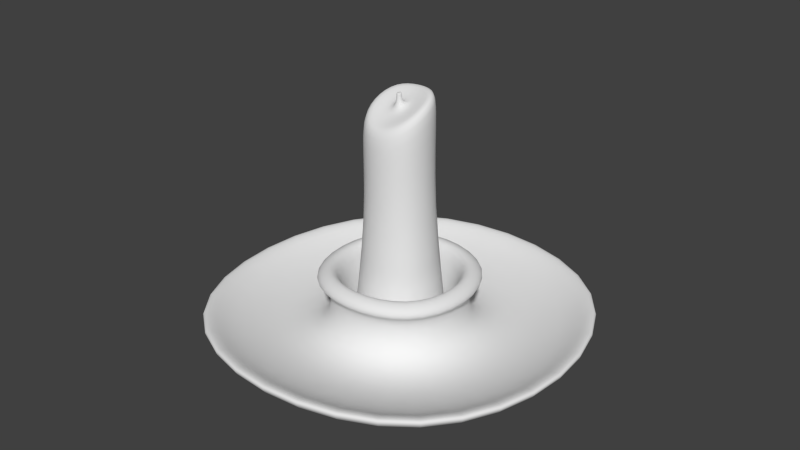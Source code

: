 # Source: candle.blend  (saved by Blender 2.76.0; exported with 4.5.12 LTS)
import bpy
from mathutils import Matrix  # noqa: F401  (used for matrix-valued properties, if any)

bpy.ops.wm.read_factory_settings(use_empty=True)
scene = bpy.context.scene
scene.name = 'Scene'

# ---- collections
col_collection_1 = bpy.data.collections.new('Collection 1'); scene.collection.children.link(col_collection_1)

# ---- materials (node trees are filled in below, after node groups)
mat_metal_000 = bpy.data.materials.new('Metal.000')
mat_metal_000.alpha_threshold = 0.0
mat_metal_000.use_transparent_shadow = False
mat_metal_000.roughness = 0.5
mat_main_000 = bpy.data.materials.new('Main.000')
mat_main_000.alpha_threshold = 0.0
mat_main_000.use_transparent_shadow = False
mat_main_000.roughness = 0.5

# ---- material node trees

# ---- world
world_world = bpy.data.worlds.new('World'); scene.world = world_world
world_world.color = (0.05088, 0.05088, 0.05088)
world_world.use_sun_shadow = False
world_world.sun_shadow_jitter_overblur = 0.0
world_world.cycles.sampling_method = 'MANUAL'
world_world.cycles.sample_map_resolution = 256

# ---- meshes
me_cube_000 = bpy.data.meshes.new('Cube.000')
me_cube_000.from_pydata([(0.0397, 0.0002751, -0.06634), (2.525e-06, -0.03943, -0.06518), (-0.0397, 0.0002751, -0.06634), (2.517e-06, 0.03997, -0.06489), (0.02978, 0.03005, -0.06558), (0.02978, -0.0295, -0.0658), (-0.02977, -0.0295, -0.0658), (-0.02977, 0.03005, -0.06558), (0.02909, -0.0004617, 0.1297), (1.021e-06, -0.02947, 0.1065), (-0.02909, -0.0004481, 0.1259), (1.018e-06, 0.0286, 0.1359), (0.02182, 0.02133, 0.1371), (0.02182, -0.02223, 0.1162), (-0.02182, -0.02221, 0.1121), (-0.02182, 0.02133, 0.1352), (0.002491, -0.0005265, 0.1226), (1.021e-06, -0.003128, 0.1215), (-0.002489, -0.0005253, 0.1223), (1.02e-06, 0.001958, 0.1242), (0.001869, 0.001337, 0.1237), (0.001869, -0.002392, 0.122), (-0.001867, -0.002391, 0.1216), (-0.001867, 0.001338, 0.1236), (0.001694, -0.0008904, 0.1347), (-5.415e-05, -0.002879, 0.1347), (-0.001801, -0.000968, 0.1347), (-2.037e-05, 0.001128, 0.1352), (0.001275, 0.0006008, 0.135), (0.001261, -0.002272, 0.1348), (-0.001364, -0.002356, 0.1347), (-0.001343, 0.0005602, 0.135), (1.016e-06, 0.02136, 0.1356), (-0.01642, 0.0159, 0.1346), (0.01642, 0.01589, 0.136), (-0.02189, -0.0004929, 0.1272), (-0.01642, -0.01687, 0.1172), (1.021e-06, -0.02243, 0.1133), (0.01642, -0.01688, 0.1203), (0.02189, -0.0005032, 0.13), (2.507e-06, 0.02493, 0.05621), (-0.01882, 0.01866, 0.05567), (0.01883, 0.01865, 0.05662), (-0.0251, -0.0001549, 0.05095), (-0.01882, -0.01896, 0.04434), (2.512e-06, -0.02522, 0.0418), (0.01883, -0.01897, 0.04633), (0.02511, -0.0001616, 0.05277), (-0.001363, 0.000589, 0.1346), (-1.958e-05, 0.001159, 0.1348), (0.001297, 0.0006281, 0.1346), (-0.001383, -0.002357, 0.1342), (-0.001826, -0.0009516, 0.1342), (0.001284, -0.002276, 0.1343), (-5.211e-05, -0.002889, 0.1342), (0.001724, -0.0008769, 0.1342)], [], [(40, 41, 15, 11), (42, 40, 11, 12), (43, 44, 14, 10), (41, 43, 10, 15), (45, 46, 13, 9), (44, 45, 9, 14), (47, 42, 12, 8), (46, 47, 8, 13), (32, 33, 23, 19), (49, 48, 31, 27), (34, 32, 19, 20), (35, 36, 22, 18), (33, 35, 18, 23), (37, 38, 21, 17), (36, 37, 17, 22), (39, 34, 20, 16), (38, 39, 16, 21), (24, 28, 27, 31, 26, 30, 25, 29), (50, 49, 27, 28), (52, 51, 30, 26), (48, 52, 26, 31), (54, 53, 29, 25), (51, 54, 25, 30), (55, 50, 28, 24), (53, 55, 24, 29), (11, 15, 33, 32), (12, 11, 32, 34), (10, 14, 36, 35), (15, 10, 35, 33), (9, 13, 38, 37), (14, 9, 37, 36), (8, 12, 34, 39), (13, 8, 39, 38), (3, 7, 41, 40), (4, 3, 40, 42), (2, 6, 44, 43), (7, 2, 43, 41), (1, 5, 46, 45), (6, 1, 45, 44), (0, 4, 42, 47), (5, 0, 47, 46), (21, 16, 55, 53), (16, 20, 50, 55), (22, 17, 54, 51), (17, 21, 53, 54), (23, 18, 52, 48), (18, 22, 51, 52), (20, 19, 49, 50), (19, 23, 48, 49)])
me_cube_000.polygons.foreach_set('use_smooth', [True] * 49)
me_cube_000.polygons.foreach_set('material_index', [1, 1, 1, 1, 1, 1, 1, 1, 1, 1, 1, 1, 1, 1, 1, 1, 1, 1, 1, 1, 1, 1, 1, 1, 1, 1, 1, 1, 1, 1, 1, 1, 1, 1, 1, 1, 1, 1, 1, 1, 1, 1, 1, 1, 1, 1, 1, 1, 1])
_uv = me_cube_000.uv_layers.new(name='UVMap')
_uv.uv.foreach_set('vector', [0.464, 0.6659, 0.4594, 0.6734, 0.4533, 0.6615, 0.4534, 0.6613, 0.4667, 0.6576, 0.464, 0.6659, 0.4534, 0.6613, 0.4536, 0.6614, 0.4486, 0.6758, 0.436, 0.6686, 0.4536, 0.6615, 0.4536, 0.6614, 0.4594, 0.6734, 0.4486, 0.6758, 0.4536, 0.6614, 0.4533, 0.6615, 0.4324, 0.6519, 0.4478, 0.644, 0.4541, 0.6611, 0.4536, 0.6609, 0.436, 0.6686, 0.4324, 0.6519, 0.4536, 0.6609, 0.4536, 0.6615, 0.4613, 0.6483, 0.4667, 0.6576, 0.4536, 0.6614, 0.4539, 0.6615, 0.4478, 0.644, 0.4613, 0.6483, 0.4539, 0.6615, 0.4541, 0.6611, 0.3742, 0.6842, 0.3755, 0.6755, 0.3854, 0.6809, 0.3851, 0.6822, 0.3824, 0.648, 0.3773, 0.6449, 0.3824, 0.6403, 0.3839, 0.6414, 0.3781, 0.6921, 0.3742, 0.6842, 0.3851, 0.6822, 0.3858, 0.6832, 0.3839, 0.6713, 0.3937, 0.6722, 0.388, 0.6805, 0.3867, 0.6803, 0.3755, 0.6755, 0.3839, 0.6713, 0.3867, 0.6803, 0.3854, 0.6809, 0.3987, 0.6798, 0.3961, 0.6889, 0.3883, 0.6828, 0.3886, 0.6815, 0.3937, 0.6722, 0.3987, 0.6798, 0.3886, 0.6815, 0.388, 0.6805, 0.3872, 0.6934, 0.3781, 0.6921, 0.3858, 0.6832, 0.3872, 0.6833, 0.3961, 0.6889, 0.3872, 0.6934, 0.3872, 0.6833, 0.3883, 0.6828, 0.3872, 0.6385, 0.3862, 0.6407, 0.3839, 0.6414, 0.3824, 0.6403, 0.3822, 0.6383, 0.3833, 0.6366, 0.3853, 0.6361, 0.3867, 0.6373, 0.3891, 0.6463, 0.3824, 0.648, 0.3839, 0.6414, 0.3862, 0.6407, 0.3762, 0.6383, 0.3798, 0.6323, 0.3833, 0.6366, 0.3822, 0.6383, 0.3773, 0.6449, 0.3762, 0.6383, 0.3822, 0.6383, 0.3824, 0.6403, 0.3859, 0.6299, 0.3926, 0.634, 0.3867, 0.6373, 0.3853, 0.6361, 0.3798, 0.6323, 0.3859, 0.6299, 0.3853, 0.6361, 0.3833, 0.6366, 0.393, 0.6398, 0.3891, 0.6463, 0.3862, 0.6407, 0.3872, 0.6385, 0.3926, 0.634, 0.393, 0.6398, 0.3872, 0.6385, 0.3867, 0.6373, 0.3669, 0.6854, 0.3692, 0.6712, 0.3755, 0.6755, 0.3742, 0.6842, 0.3734, 0.6982, 0.3669, 0.6854, 0.3742, 0.6842, 0.3781, 0.6921, 0.3828, 0.6642, 0.3993, 0.6658, 0.3937, 0.6722, 0.3839, 0.6713, 0.3692, 0.6712, 0.3828, 0.6642, 0.3839, 0.6713, 0.3755, 0.6755, 0.4075, 0.678, 0.403, 0.6929, 0.3961, 0.6889, 0.3987, 0.6798, 0.3993, 0.6658, 0.4075, 0.678, 0.3987, 0.6798, 0.3937, 0.6722, 0.3882, 0.7003, 0.3734, 0.6982, 0.3781, 0.6921, 0.3872, 0.6934, 0.403, 0.6929, 0.3882, 0.7003, 0.3872, 0.6934, 0.3961, 0.6889, 0.4858, 0.6759, 0.4668, 0.6971, 0.4594, 0.6734, 0.464, 0.6659, 0.4846, 0.6485, 0.4858, 0.6759, 0.464, 0.6659, 0.4667, 0.6576, 0.4366, 0.6972, 0.4153, 0.6751, 0.436, 0.6686, 0.4486, 0.6758, 0.4668, 0.6971, 0.4366, 0.6972, 0.4486, 0.6758, 0.4594, 0.6734, 0.4195, 0.6508, 0.4413, 0.6325, 0.4478, 0.644, 0.4324, 0.6519, 0.4153, 0.6751, 0.4195, 0.6508, 0.4324, 0.6519, 0.436, 0.6686, 0.4669, 0.6287, 0.4846, 0.6485, 0.4667, 0.6576, 0.4613, 0.6483, 0.4413, 0.6325, 0.4669, 0.6287, 0.4613, 0.6483, 0.4478, 0.644, 0.3986, 0.6307, 0.3988, 0.6411, 0.393, 0.6398, 0.3926, 0.634, 0.3988, 0.6411, 0.392, 0.652, 0.3891, 0.6463, 0.393, 0.6398, 0.3763, 0.6279, 0.3864, 0.6237, 0.3859, 0.6299, 0.3798, 0.6323, 0.3864, 0.6237, 0.3986, 0.6307, 0.3926, 0.634, 0.3859, 0.6299, 0.3723, 0.6494, 0.3701, 0.6382, 0.3762, 0.6383, 0.3773, 0.6449, 0.3701, 0.6382, 0.3763, 0.6279, 0.3798, 0.6323, 0.3762, 0.6383, 0.392, 0.652, 0.3809, 0.6546, 0.3824, 0.648, 0.3891, 0.6463, 0.3809, 0.6546, 0.3723, 0.6494, 0.3773, 0.6449, 0.3824, 0.648])
me_cube_000.materials.append(mat_metal_000)
me_cube_000.materials.append(mat_main_000)
me_cube_000.use_remesh_preserve_volume = False
me_cube_000.use_remesh_preserve_attributes = False
me_cube_000.use_mirror_vertex_groups = False
me_cube_000.update()
me_cube_000.normals_split_custom_set([tuple(v) for v in zip(*[iter([0.0002526, 0.9992, 0.03913, -0.7058, 0.7076, 0.03483, -0.5982, 0.4637, 0.6536, -0.02179, 0.7631, 0.6459, 0.7063, 0.707, 0.03462, 0.0002526, 0.9992, 0.03913, -0.02179, 0.7631, 0.6459, 0.5597, 0.4744, 0.6795, -0.9994, 0.004251, 0.03324, -0.708, -0.7049, 0.04256, -0.5902, -0.7315, 0.3413, -0.8235, -0.2125, 0.5261, -0.7058, 0.7076, 0.03483, -0.9994, 0.004251, 0.03324, -0.8235, -0.2125, 0.5261, -0.5982, 0.4637, 0.6536, -2.79e-06, -0.999, 0.04413, 0.709, -0.7041, 0.03887, 0.546, -0.7435, 0.386, -0.01615, -0.963, 0.2691, -0.708, -0.7049, 0.04256, -2.79e-06, -0.999, 0.04413, -0.01615, -0.963, 0.2691, -0.5902, -0.7315, 0.3413, 0.9995, 0.004023, 0.03219, 0.7063, 0.707, 0.03462, 0.5597, 0.4744, 0.6795, 0.7887, -0.2098, 0.5779, 0.709, -0.7041, 0.03887, 0.9995, 0.004023, 0.03219, 0.7887, -0.2098, 0.5779, 0.546, -0.7435, 0.386, -0.04351, -0.2625, 0.9639, -0.02156, -0.317, 0.9482, -0.4511, -0.06256, 0.8903, -0.04806, 0.3486, 0.936, -0.00626, 0.9967, 0.08088, -0.744, 0.6638, 0.07614, -0.5635, 0.4644, 0.6833, -0.01005, 0.6882, 0.7255, -0.07814, -0.2986, 0.9512, -0.04351, -0.2625, 0.9639, -0.04806, 0.3486, 0.936, 0.3674, -0.03331, 0.9295, -0.02923, -0.4604, 0.8872, -0.02813, -0.5522, 0.8332, -0.2308, -0.6748, 0.701, -0.4615, -0.4544, 0.7619, -0.02156, -0.317, 0.9482, -0.02923, -0.4604, 0.8872, -0.4615, -0.4544, 0.7619, -0.4511, -0.06256, 0.8903, -0.07399, -0.5801, 0.8112, -0.1023, -0.5297, 0.842, 0.151, -0.6919, 0.7061, -0.06836, -0.7413, 0.6677, -0.02813, -0.5522, 0.8332, -0.07399, -0.5801, 0.8112, -0.06836, -0.7413, 0.6677, -0.2308, -0.6748, 0.701, -0.08034, -0.4273, 0.9005, -0.07814, -0.2986, 0.9512, 0.3674, -0.03331, 0.9295, 0.4033, -0.4355, 0.8048, -0.1023, -0.5297, 0.842, -0.08034, -0.4273, 0.9005, 0.4033, -0.4355, 0.8048, 0.151, -0.6919, 0.7061, 0.7672, -0.08198, 0.6361, 0.5668, 0.4726, 0.6748, -0.01005, 0.6882, 0.7255, -0.5635, 0.4644, 0.6833, -0.7678, -0.07323, 0.6365, -0.5433, -0.5811, 0.6059, 0.02327, -0.8059, 0.5916, 0.5473, -0.5582, 0.6235, 0.7433, 0.664, 0.08107, -0.00626, 0.9967, 0.08088, -0.01005, 0.6882, 0.7255, 0.5668, 0.4726, 0.6748, -0.9984, -0.01789, 0.05352, -0.7288, -0.684, 0.03086, -0.5433, -0.5811, 0.6059, -0.7678, -0.07323, 0.6365, -0.744, 0.6638, 0.07614, -0.9984, -0.01789, 0.05352, -0.7678, -0.07323, 0.6365, -0.5635, 0.4644, 0.6833, 0.01657, -0.9996, 0.02141, 0.7406, -0.6707, 0.04058, 0.5473, -0.5582, 0.6235, 0.02327, -0.8059, 0.5916, -0.7288, -0.684, 0.03086, 0.01657, -0.9996, 0.02141, 0.02327, -0.8059, 0.5916, -0.5433, -0.5811, 0.6059, 0.9978, -0.02282, 0.06297, 0.7433, 0.664, 0.08107, 0.5668, 0.4726, 0.6748, 0.7672, -0.08198, 0.6361, 0.7406, -0.6707, 0.04058, 0.9978, -0.02282, 0.06297, 0.7672, -0.08198, 0.6361, 0.5473, -0.5582, 0.6235, -0.02179, 0.7631, 0.6459, -0.5982, 0.4637, 0.6536, -0.02156, -0.317, 0.9482, -0.04351, -0.2625, 0.9639, 0.5597, 0.4744, 0.6795, -0.02179, 0.7631, 0.6459, -0.04351, -0.2625, 0.9639, -0.07814, -0.2986, 0.9512, -0.8235, -0.2125, 0.5261, -0.5902, -0.7315, 0.3413, -0.02813, -0.5522, 0.8332, -0.02923, -0.4604, 0.8872, -0.5982, 0.4637, 0.6536, -0.8235, -0.2125, 0.5261, -0.02923, -0.4604, 0.8872, -0.02156, -0.317, 0.9482, -0.01615, -0.963, 0.2691, 0.546, -0.7435, 0.386, -0.1023, -0.5297, 0.842, -0.07399, -0.5801, 0.8112, -0.5902, -0.7315, 0.3413, -0.01615, -0.963, 0.2691, -0.07399, -0.5801, 0.8112, -0.02813, -0.5522, 0.8332, 0.7887, -0.2098, 0.5779, 0.5597, 0.4744, 0.6795, -0.07814, -0.2986, 0.9512, -0.08034, -0.4273, 0.9005, 0.546, -0.7435, 0.386, 0.7887, -0.2098, 0.5779, -0.08034, -0.4273, 0.9005, -0.1023, -0.5297, 0.842, -0.001041, 0.9924, 0.123, -0.7112, 0.6908, 0.1305, -0.7058, 0.7076, 0.03483, 0.0002526, 0.9992, 0.03913, 0.7098, 0.6924, 0.1295, -0.001041, 0.9924, 0.123, 0.0002526, 0.9992, 0.03913, 0.7063, 0.707, 0.03462, -0.9921, -0.01325, 0.1244, -0.6987, -0.7025, 0.1352, -0.708, -0.7049, 0.04256, -0.9994, 0.004251, 0.03324, -0.7112, 0.6908, 0.1305, -0.9921, -0.01325, 0.1244, -0.9994, 0.004251, 0.03324, -0.7058, 0.7076, 0.03483, -0.00238, -0.9917, 0.1287, 0.6974, -0.7041, 0.1336, 0.709, -0.7041, 0.03887, -2.79e-06, -0.999, 0.04413, -0.6987, -0.7025, 0.1352, -0.00238, -0.9917, 0.1287, -2.79e-06, -0.999, 0.04413, -0.708, -0.7049, 0.04256, 0.9924, -0.01192, 0.1227, 0.7098, 0.6924, 0.1295, 0.7063, 0.707, 0.03462, 0.9995, 0.004023, 0.03219, 0.6974, -0.7041, 0.1336, 0.9924, -0.01192, 0.1227, 0.9995, 0.004023, 0.03219, 0.709, -0.7041, 0.03887, 0.151, -0.6919, 0.7061, 0.4033, -0.4355, 0.8048, 0.9978, -0.02282, 0.06297, 0.7406, -0.6707, 0.04058, 0.4033, -0.4355, 0.8048, 0.3674, -0.03331, 0.9295, 0.7433, 0.664, 0.08107, 0.9978, -0.02282, 0.06297, -0.2308, -0.6748, 0.701, -0.06836, -0.7413, 0.6677, 0.01657, -0.9996, 0.02141, -0.7288, -0.684, 0.03086, -0.06836, -0.7413, 0.6677, 0.151, -0.6919, 0.7061, 0.7406, -0.6707, 0.04058, 0.01657, -0.9996, 0.02141, -0.4511, -0.06256, 0.8903, -0.4615, -0.4544, 0.7619, -0.9984, -0.01789, 0.05352, -0.744, 0.6638, 0.07614, -0.4615, -0.4544, 0.7619, -0.2308, -0.6748, 0.701, -0.7288, -0.684, 0.03086, -0.9984, -0.01789, 0.05352, 0.3674, -0.03331, 0.9295, -0.04806, 0.3486, 0.936, -0.00626, 0.9967, 0.08088, 0.7433, 0.664, 0.08107, -0.04806, 0.3486, 0.936, -0.4511, -0.06256, 0.8903, -0.744, 0.6638, 0.07614, -0.00626, 0.9967, 0.08088])] * 3)])
me_cube_001 = bpy.data.meshes.new('Cube.001')
me_cube_001.from_pydata([(0.08067, 0.0002583, -0.06177), (2.528e-06, -0.08041, -0.06207), (-0.08067, 0.0002583, -0.06177), (2.517e-06, 0.08093, -0.06147), (0.0605, 0.06076, -0.06155), (0.0605, -0.06024, -0.06199), (-0.0605, -0.06024, -0.06199), (-0.0605, 0.06076, -0.06155), (0.08067, 0.0003005, -0.07329), (2.531e-06, -0.08037, -0.07358), (-0.08067, 0.0003005, -0.07329), (2.52e-06, 0.08097, -0.07299), (0.0605, 0.0608, -0.07306), (0.0605, -0.0602, -0.07351), (-0.0605, -0.0602, -0.07351), (-0.0605, 0.0608, -0.07306), (0.1137, 0.0002371, -0.05598), (2.528e-06, -0.1134, -0.05519), (-0.1137, 0.0002371, -0.05598), (2.514e-06, 0.1139, -0.05436), (0.08525, 0.08548, -0.05446), (0.08525, -0.08501, -0.05508), (-0.08524, -0.08501, -0.05508), (-0.08524, 0.08548, -0.05446), (0.1501, 0.000211, -0.04885), (2.536e-06, -0.1499, -0.04554), (-0.1501, 0.000211, -0.04885), (2.503e-06, 0.1503, -0.04444), (0.1126, 0.1128, -0.04651), (0.1126, -0.1124, -0.04733), (-0.1126, -0.1124, -0.04733), (-0.1126, 0.1128, -0.04651), (0.1608, 0.0001658, -0.03653), (2.536e-06, -0.1607, -0.03181), (-0.1608, 0.0001658, -0.03653), (2.503e-06, 0.161, -0.03063), (0.1206, 0.1208, -0.03344), (0.1206, -0.1205, -0.03432), (-0.1206, -0.1205, -0.03432), (-0.1206, 0.1208, -0.03344), (0.1501, 0.0001652, -0.03636), (2.536e-06, -0.1499, -0.03195), (-0.1501, 0.0001651, -0.03636), (2.509e-06, 0.1502, -0.03085), (0.1126, 0.1127, -0.03346), (0.1126, -0.1124, -0.03429), (-0.1126, -0.1124, -0.03429), (-0.1126, 0.1127, -0.03346), (0.1358, 0.0002021, -0.04642), (2.531e-06, -0.1356, -0.04243), (-0.1358, 0.000202, -0.04642), (2.503e-06, 0.136, -0.04143), (0.1018, 0.102, -0.0438), (0.1018, -0.1016, -0.04455), (-0.1018, -0.1016, -0.04455), (-0.1018, 0.102, -0.0438), (0.0875, 0.0002463, -0.0585), (2.528e-06, -0.08726, -0.05593), (-0.08749, 0.0002463, -0.0585), (2.514e-06, 0.08773, -0.05529), (0.06562, 0.06586, -0.05681), (0.06562, -0.06538, -0.05729), (-0.06562, -0.06538, -0.05729), (-0.06562, 0.06586, -0.05681), (0.05406, 9.94e-05, -0.01841), (2.521e-06, -0.05397, -0.01683), (-0.05406, 9.939e-05, -0.01841), (2.514e-06, 0.05415, -0.01643), (0.04055, 0.04064, -0.01737), (0.04055, -0.04045, -0.01767), (-0.04054, -0.04045, -0.01767), (-0.04054, 0.04064, -0.01737), (0.06599, 8.086e-05, -0.01336), (2.523e-06, -0.06592, -0.01142), (-0.06599, 8.085e-05, -0.01336), (2.512e-06, 0.06606, -0.01094), (0.04949, 0.04957, -0.01209), (0.04949, -0.04941, -0.01245), (-0.04949, -0.04941, -0.01245), (-0.04949, 0.04957, -0.01209), (2.517e-06, 0.05635, -0.04669), (-0.04211, 0.04232, -0.04767), (0.04211, 0.04232, -0.04767), (-0.05614, 0.0002106, -0.04875), (-0.04211, -0.0419, -0.04798), (2.521e-06, -0.05594, -0.0471), (0.04211, -0.0419, -0.04798), (0.05615, 0.0002106, -0.04875), (0.06599, 5.973e-05, -0.007602), (2.523e-06, -0.06594, -0.005664), (-0.06599, 5.973e-05, -0.007602), (2.506e-06, 0.06604, -0.00518), (0.04949, 0.04955, -0.00633), (0.04949, -0.04944, -0.006693), (-0.04949, -0.04944, -0.006693), (-0.04949, 0.04955, -0.00633), (0.06008, 4.265e-05, -0.002943), (2.52e-06, -0.06005, -0.001178), (-0.06008, 4.265e-05, -0.002943), (2.503e-06, 0.06012, -0.0007377), (0.04506, 0.0451, -0.001785), (0.04506, -0.04502, -0.002115), (-0.04506, -0.04502, -0.002115), (-0.04506, 0.0451, -0.001785), (0.0461, 4.182e-05, -0.002712), (2.519e-06, -0.04606, -0.001358), (-0.04609, 4.181e-05, -0.002712), (2.51e-06, 0.04613, -0.00102), (0.03458, 0.03461, -0.001824), (0.03458, -0.03453, -0.002077), (-0.03457, -0.03453, -0.002077), (-0.03457, 0.03461, -0.001824), (0.0397, 0.0002751, -0.06634), (2.525e-06, -0.03943, -0.06518), (-0.0397, 0.0002751, -0.06634), (2.517e-06, 0.03997, -0.06489), (0.02978, 0.03005, -0.06558), (0.02978, -0.0295, -0.0658), (-0.02977, -0.0295, -0.0658), (-0.02977, 0.03005, -0.06558)], [], [(3, 7, 23, 19), (13, 9, 14, 10, 15, 11, 12, 8), (7, 3, 11, 15), (3, 4, 12, 11), (6, 2, 10, 14), (2, 7, 15, 10), (5, 1, 9, 13), (1, 6, 14, 9), (4, 0, 8, 12), (0, 5, 13, 8), (19, 23, 31, 27), (4, 3, 19, 20), (2, 6, 22, 18), (7, 2, 18, 23), (1, 5, 21, 17), (6, 1, 17, 22), (0, 4, 20, 16), (5, 0, 16, 21), (27, 31, 39, 35), (20, 19, 27, 28), (18, 22, 30, 26), (23, 18, 26, 31), (17, 21, 29, 25), (22, 17, 25, 30), (16, 20, 28, 24), (21, 16, 24, 29), (35, 39, 47, 43), (28, 27, 35, 36), (26, 30, 38, 34), (31, 26, 34, 39), (25, 29, 37, 33), (30, 25, 33, 38), (24, 28, 36, 32), (29, 24, 32, 37), (43, 47, 55, 51), (36, 35, 43, 44), (34, 38, 46, 42), (39, 34, 42, 47), (33, 37, 45, 41), (38, 33, 41, 46), (32, 36, 44, 40), (37, 32, 40, 45), (51, 55, 63, 59), (44, 43, 51, 52), (42, 46, 54, 50), (47, 42, 50, 55), (41, 45, 53, 49), (46, 41, 49, 54), (40, 44, 52, 48), (45, 40, 48, 53), (80, 81, 71, 67), (52, 51, 59, 60), (50, 54, 62, 58), (55, 50, 58, 63), (49, 53, 61, 57), (54, 49, 57, 62), (48, 52, 60, 56), (53, 48, 56, 61), (67, 71, 79, 75), (82, 80, 67, 68), (83, 84, 70, 66), (81, 83, 66, 71), (85, 86, 69, 65), (84, 85, 65, 70), (87, 82, 68, 64), (86, 87, 64, 69), (75, 79, 95, 91), (68, 67, 75, 76), (66, 70, 78, 74), (71, 66, 74, 79), (65, 69, 77, 73), (70, 65, 73, 78), (64, 68, 76, 72), (69, 64, 72, 77), (59, 63, 81, 80), (60, 59, 80, 82), (58, 62, 84, 83), (63, 58, 83, 81), (57, 61, 86, 85), (62, 57, 85, 84), (56, 60, 82, 87), (61, 56, 87, 86), (91, 95, 103, 99), (76, 75, 91, 92), (74, 78, 94, 90), (79, 74, 90, 95), (73, 77, 93, 89), (78, 73, 89, 94), (72, 76, 92, 88), (77, 72, 88, 93), (99, 103, 111, 107), (92, 91, 99, 100), (90, 94, 102, 98), (95, 90, 98, 103), (89, 93, 101, 97), (94, 89, 97, 102), (88, 92, 100, 96), (93, 88, 96, 101), (107, 111, 119, 115), (100, 99, 107, 108), (98, 102, 110, 106), (103, 98, 106, 111), (97, 101, 109, 105), (102, 97, 105, 110), (96, 100, 108, 104), (101, 96, 104, 109), (108, 107, 115, 116), (106, 110, 118, 114), (111, 106, 114, 119), (105, 109, 117, 113), (110, 105, 113, 118), (104, 108, 116, 112), (109, 104, 112, 117)])
me_cube_001.polygons.foreach_set('use_smooth', [True] * 113)
_uv = me_cube_001.uv_layers.new(name='UVMap')
_uv.uv.foreach_set('vector', [0.4123, 0.5906, 0.4323, 0.5888, 0.4378, 0.5986, 0.4096, 0.6, 0.4094, 0.5438, 0.4264, 0.5431, 0.4401, 0.5539, 0.4411, 0.5714, 0.4303, 0.5856, 0.4131, 0.5869, 0.3992, 0.5766, 0.3991, 0.5588, 0.4323, 0.5888, 0.4123, 0.5906, 0.4131, 0.5869, 0.4303, 0.5856, 0.4123, 0.5906, 0.3959, 0.5785, 0.3992, 0.5766, 0.4131, 0.5869, 0.4433, 0.552, 0.4447, 0.5723, 0.4411, 0.5714, 0.4401, 0.5539, 0.4447, 0.5723, 0.4323, 0.5888, 0.4303, 0.5856, 0.4411, 0.5714, 0.4073, 0.5406, 0.4273, 0.5395, 0.4264, 0.5431, 0.4094, 0.5438, 0.4273, 0.5395, 0.4433, 0.552, 0.4401, 0.5539, 0.4264, 0.5431, 0.3959, 0.5785, 0.3954, 0.5579, 0.3991, 0.5588, 0.3992, 0.5766, 0.3954, 0.5579, 0.4073, 0.5406, 0.4094, 0.5438, 0.3991, 0.5588, 0.4096, 0.6, 0.4378, 0.5986, 0.444, 0.6098, 0.4062, 0.6117, 0.3959, 0.5785, 0.4123, 0.5906, 0.4096, 0.6, 0.3861, 0.5838, 0.4447, 0.5723, 0.4433, 0.552, 0.4533, 0.5467, 0.4541, 0.5751, 0.4323, 0.5888, 0.4447, 0.5723, 0.4541, 0.5751, 0.4378, 0.5986, 0.4273, 0.5395, 0.4073, 0.5406, 0.4019, 0.5308, 0.4303, 0.5301, 0.4433, 0.552, 0.4273, 0.5395, 0.4303, 0.5301, 0.4533, 0.5467, 0.3954, 0.5579, 0.3959, 0.5785, 0.3861, 0.5838, 0.3856, 0.5549, 0.4073, 0.5406, 0.3954, 0.5579, 0.3856, 0.5549, 0.4019, 0.5308, 0.4062, 0.6117, 0.444, 0.6098, 0.4469, 0.615, 0.4045, 0.6178, 0.3861, 0.5838, 0.4096, 0.6, 0.4062, 0.6117, 0.3747, 0.5899, 0.4541, 0.5751, 0.4533, 0.5467, 0.4645, 0.5407, 0.4655, 0.5785, 0.4378, 0.5986, 0.4541, 0.5751, 0.4655, 0.5785, 0.444, 0.6098, 0.4303, 0.5301, 0.4019, 0.5308, 0.3957, 0.5196, 0.4338, 0.5184, 0.4533, 0.5467, 0.4303, 0.5301, 0.4338, 0.5184, 0.4645, 0.5407, 0.3856, 0.5549, 0.3861, 0.5838, 0.3747, 0.5899, 0.374, 0.5514, 0.4019, 0.5308, 0.3856, 0.5549, 0.374, 0.5514, 0.3957, 0.5196, 0.5137, 0.4974, 0.5579, 0.4998, 0.5559, 0.5033, 0.5147, 0.501, 0.3747, 0.5899, 0.4062, 0.6117, 0.4045, 0.6178, 0.3695, 0.5928, 0.4655, 0.5785, 0.4645, 0.5407, 0.4697, 0.5379, 0.4711, 0.5802, 0.444, 0.6098, 0.4655, 0.5785, 0.4711, 0.5802, 0.4469, 0.615, 0.4338, 0.5184, 0.3957, 0.5196, 0.3929, 0.5143, 0.4357, 0.5125, 0.4645, 0.5407, 0.4338, 0.5184, 0.4357, 0.5125, 0.4697, 0.5379, 0.374, 0.5514, 0.3747, 0.5899, 0.3695, 0.5928, 0.3683, 0.5497, 0.3957, 0.5196, 0.374, 0.5514, 0.3683, 0.5497, 0.3929, 0.5143, 0.5147, 0.501, 0.5559, 0.5033, 0.5498, 0.5143, 0.5181, 0.5128, 0.4774, 0.5226, 0.5137, 0.4974, 0.5147, 0.501, 0.4808, 0.5245, 0.5827, 0.5363, 0.5806, 0.5804, 0.5772, 0.5785, 0.5792, 0.5373, 0.5579, 0.4998, 0.5827, 0.5363, 0.5792, 0.5373, 0.5559, 0.5033, 0.5443, 0.6055, 0.5001, 0.6032, 0.5021, 0.5997, 0.5433, 0.602, 0.5806, 0.5804, 0.5443, 0.6055, 0.5433, 0.602, 0.5772, 0.5785, 0.4753, 0.5667, 0.4774, 0.5226, 0.4808, 0.5245, 0.4788, 0.5657, 0.5001, 0.6032, 0.4753, 0.5667, 0.4788, 0.5657, 0.5021, 0.5997, 0.5181, 0.5128, 0.5498, 0.5143, 0.5442, 0.5245, 0.5211, 0.5234, 0.4808, 0.5245, 0.5147, 0.501, 0.5181, 0.5128, 0.4918, 0.5307, 0.5792, 0.5373, 0.5772, 0.5785, 0.5662, 0.5723, 0.5675, 0.5406, 0.5559, 0.5033, 0.5792, 0.5373, 0.5675, 0.5406, 0.5498, 0.5143, 0.5433, 0.602, 0.5021, 0.5997, 0.5082, 0.5886, 0.5399, 0.5902, 0.5772, 0.5785, 0.5433, 0.602, 0.5399, 0.5902, 0.5662, 0.5723, 0.4788, 0.5657, 0.4808, 0.5245, 0.4918, 0.5307, 0.4905, 0.5624, 0.5021, 0.5997, 0.4788, 0.5657, 0.4905, 0.5624, 0.5082, 0.5886, 0.5008, 0.6435, 0.5246, 0.6193, 0.5279, 0.6288, 0.5122, 0.6481, 0.4918, 0.5307, 0.5181, 0.5128, 0.5211, 0.5234, 0.5019, 0.5365, 0.5675, 0.5406, 0.5662, 0.5723, 0.5561, 0.5665, 0.5571, 0.5435, 0.5498, 0.5143, 0.5675, 0.5406, 0.5571, 0.5435, 0.5442, 0.5245, 0.5399, 0.5902, 0.5082, 0.5886, 0.5138, 0.5785, 0.5369, 0.5796, 0.5662, 0.5723, 0.5399, 0.5902, 0.5369, 0.5796, 0.5561, 0.5665, 0.4905, 0.5624, 0.4918, 0.5307, 0.5019, 0.5365, 0.5009, 0.5594, 0.5082, 0.5886, 0.4905, 0.5624, 0.5009, 0.5594, 0.5138, 0.5785, 0.5122, 0.6481, 0.5279, 0.6288, 0.5316, 0.6375, 0.519, 0.6508, 0.5012, 0.6775, 0.5008, 0.6435, 0.5122, 0.6481, 0.5102, 0.6728, 0.5568, 0.6212, 0.5812, 0.642, 0.5722, 0.6467, 0.5532, 0.6302, 0.5246, 0.6193, 0.5568, 0.6212, 0.5532, 0.6302, 0.5279, 0.6288, 0.5816, 0.676, 0.5578, 0.7003, 0.5545, 0.6907, 0.5702, 0.6715, 0.5812, 0.642, 0.5816, 0.676, 0.5702, 0.6715, 0.5722, 0.6467, 0.5256, 0.6984, 0.5012, 0.6775, 0.5102, 0.6728, 0.5292, 0.6894, 0.5578, 0.7003, 0.5256, 0.6984, 0.5292, 0.6894, 0.5545, 0.6907, 0.519, 0.6508, 0.5316, 0.6375, 0.534, 0.6433, 0.5249, 0.6532, 0.5102, 0.6728, 0.5122, 0.6481, 0.519, 0.6508, 0.5188, 0.6691, 0.5532, 0.6302, 0.5722, 0.6467, 0.5636, 0.6505, 0.5504, 0.6371, 0.5279, 0.6288, 0.5532, 0.6302, 0.5504, 0.6371, 0.5316, 0.6375, 0.5702, 0.6715, 0.5545, 0.6907, 0.5508, 0.682, 0.5634, 0.6687, 0.5722, 0.6467, 0.5702, 0.6715, 0.5634, 0.6687, 0.5636, 0.6505, 0.5292, 0.6894, 0.5102, 0.6728, 0.5188, 0.6691, 0.532, 0.6825, 0.5545, 0.6907, 0.5292, 0.6894, 0.532, 0.6825, 0.5508, 0.682, 0.5211, 0.5234, 0.5442, 0.5245, 0.5351, 0.5405, 0.5258, 0.5402, 0.5019, 0.5365, 0.5211, 0.5234, 0.5258, 0.5402, 0.518, 0.5454, 0.5571, 0.5435, 0.5561, 0.5665, 0.54, 0.5576, 0.5404, 0.5483, 0.5442, 0.5245, 0.5571, 0.5435, 0.5404, 0.5483, 0.5351, 0.5405, 0.5369, 0.5796, 0.5138, 0.5785, 0.5229, 0.5624, 0.5322, 0.5628, 0.5561, 0.5665, 0.5369, 0.5796, 0.5322, 0.5628, 0.54, 0.5576, 0.5009, 0.5594, 0.5019, 0.5365, 0.518, 0.5454, 0.5176, 0.5547, 0.5138, 0.5785, 0.5009, 0.5594, 0.5176, 0.5547, 0.5229, 0.5624, 0.5249, 0.6532, 0.534, 0.6433, 0.5358, 0.6474, 0.5289, 0.6548, 0.5188, 0.6691, 0.519, 0.6508, 0.5249, 0.6532, 0.5246, 0.6666, 0.5504, 0.6371, 0.5636, 0.6505, 0.5578, 0.6529, 0.548, 0.6431, 0.5316, 0.6375, 0.5504, 0.6371, 0.548, 0.6431, 0.534, 0.6433, 0.5634, 0.6687, 0.5508, 0.682, 0.5484, 0.6763, 0.5575, 0.6664, 0.5636, 0.6505, 0.5634, 0.6687, 0.5575, 0.6664, 0.5578, 0.6529, 0.532, 0.6825, 0.5188, 0.6691, 0.5246, 0.6666, 0.5344, 0.6765, 0.5508, 0.682, 0.532, 0.6825, 0.5344, 0.6765, 0.5484, 0.6763, 0.5289, 0.6548, 0.5358, 0.6474, 0.5379, 0.6524, 0.5338, 0.6568, 0.5246, 0.6666, 0.5249, 0.6532, 0.5289, 0.6548, 0.5286, 0.6649, 0.548, 0.6431, 0.5578, 0.6529, 0.5538, 0.6546, 0.5463, 0.6472, 0.534, 0.6433, 0.548, 0.6431, 0.5463, 0.6472, 0.5358, 0.6474, 0.5575, 0.6664, 0.5484, 0.6763, 0.5466, 0.6722, 0.5535, 0.6648, 0.5578, 0.6529, 0.5575, 0.6664, 0.5535, 0.6648, 0.5538, 0.6546, 0.5344, 0.6765, 0.5246, 0.6666, 0.5286, 0.6649, 0.5361, 0.6723, 0.5484, 0.6763, 0.5344, 0.6765, 0.5361, 0.6723, 0.5466, 0.6722, 0.5338, 0.6568, 0.5379, 0.6524, 0.5403, 0.6579, 0.5392, 0.659, 0.5286, 0.6649, 0.5289, 0.6548, 0.5338, 0.6568, 0.5337, 0.6628, 0.5463, 0.6472, 0.5538, 0.6546, 0.5487, 0.6568, 0.5443, 0.6522, 0.5358, 0.6474, 0.5463, 0.6472, 0.5443, 0.6522, 0.5379, 0.6524, 0.5535, 0.6648, 0.5466, 0.6722, 0.5445, 0.6671, 0.5486, 0.6628, 0.5538, 0.6546, 0.5535, 0.6648, 0.5486, 0.6628, 0.5487, 0.6568, 0.5361, 0.6723, 0.5286, 0.6649, 0.5337, 0.6628, 0.5381, 0.6673, 0.5466, 0.6722, 0.5361, 0.6723, 0.5381, 0.6673, 0.5445, 0.6671, 0.5337, 0.6628, 0.5338, 0.6568, 0.5392, 0.659, 0.5391, 0.6606, 0.5443, 0.6522, 0.5487, 0.6568, 0.5433, 0.659, 0.542, 0.658, 0.5379, 0.6524, 0.5443, 0.6522, 0.542, 0.658, 0.5403, 0.6579, 0.5486, 0.6628, 0.5445, 0.6671, 0.5421, 0.6617, 0.5432, 0.6606, 0.5487, 0.6568, 0.5486, 0.6628, 0.5432, 0.6606, 0.5433, 0.659, 0.5381, 0.6673, 0.5337, 0.6628, 0.5391, 0.6606, 0.5404, 0.6615, 0.5445, 0.6671, 0.5381, 0.6673, 0.5404, 0.6615, 0.5421, 0.6617])
me_cube_001.materials.append(mat_metal_000)
me_cube_001.materials.append(mat_main_000)
me_cube_001.use_remesh_preserve_volume = False
me_cube_001.use_remesh_preserve_attributes = False
me_cube_001.use_mirror_vertex_groups = False
me_cube_001.update()
me_cube_001.normals_split_custom_set([tuple(v) for v in zip(*[iter([2.832e-08, 0.7173, -0.6967, -0.4696, 0.4805, -0.7407, -0.1315, 0.1563, -0.9789, 8.214e-08, 0.2297, -0.9733, 0.5554, -0.5531, -0.621, 1.763e-07, -0.764, -0.6452, -0.5554, -0.5531, -0.621, -0.7664, 0.002354, -0.6424, -0.5554, 0.5577, -0.6169, 4.598e-08, 0.7687, -0.6396, 0.5554, 0.5577, -0.6169, 0.7664, 0.002354, -0.6424, -0.4696, 0.4805, -0.7407, 2.832e-08, 0.7173, -0.6967, 4.598e-08, 0.7687, -0.6396, -0.5554, 0.5577, -0.6169, 2.832e-08, 0.7173, -0.6967, 0.4696, 0.4805, -0.7407, 0.5554, 0.5577, -0.6169, 4.598e-08, 0.7687, -0.6396, -0.4696, -0.4751, -0.7442, -0.7058, 0.002597, -0.7084, -0.7664, 0.002354, -0.6424, -0.5554, -0.5531, -0.621, -0.7058, 0.002597, -0.7084, -0.4696, 0.4805, -0.7407, -0.5554, 0.5577, -0.6169, -0.7664, 0.002354, -0.6424, 0.4696, -0.4751, -0.7442, 1.473e-07, -0.7122, -0.702, 1.763e-07, -0.764, -0.6452, 0.5554, -0.5531, -0.621, 1.473e-07, -0.7122, -0.702, -0.4696, -0.4751, -0.7442, -0.5554, -0.5531, -0.621, 1.763e-07, -0.764, -0.6452, 0.4696, 0.4805, -0.7407, 0.7058, 0.002597, -0.7084, 0.7664, 0.002354, -0.6424, 0.5554, 0.5577, -0.6169, 0.7058, 0.002597, -0.7084, 0.4696, -0.4751, -0.7442, 0.5554, -0.5531, -0.621, 0.7664, 0.002354, -0.6424, 8.214e-08, 0.2297, -0.9733, -0.1315, 0.1563, -0.9789, -0.3909, 0.4165, -0.8208, 3.429e-08, 0.5871, -0.8095, 0.4696, 0.4805, -0.7407, 2.832e-08, 0.7173, -0.6967, 8.214e-08, 0.2297, -0.9733, 0.1315, 0.1563, -0.9789, -0.7058, 0.002597, -0.7084, -0.4696, -0.4751, -0.7442, -0.1315, -0.1491, -0.98, -0.1924, 0.003597, -0.9813, -0.4696, 0.4805, -0.7407, -0.7058, 0.002597, -0.7084, -0.1924, 0.003597, -0.9813, -0.1315, 0.1563, -0.9789, 1.473e-07, -0.7122, -0.702, 0.4696, -0.4751, -0.7442, 0.1315, -0.1491, -0.98, 1.095e-07, -0.2226, -0.9749, -0.4696, -0.4751, -0.7442, 1.473e-07, -0.7122, -0.702, 1.095e-07, -0.2226, -0.9749, -0.1315, -0.1491, -0.98, 0.7058, 0.002597, -0.7084, 0.4696, 0.4805, -0.7407, 0.1315, 0.1563, -0.9789, 0.1924, 0.003597, -0.9813, 0.4696, -0.4751, -0.7442, 0.7058, 0.002597, -0.7084, 0.1924, 0.003597, -0.9813, 0.1315, -0.1491, -0.98, 3.429e-08, 0.5871, -0.8095, -0.3909, 0.4165, -0.8208, -0.6666, 0.6623, 0.3422, -1.494e-07, 0.9196, 0.3928, 0.1315, 0.1563, -0.9789, 8.214e-08, 0.2297, -0.9733, 3.429e-08, 0.5871, -0.8095, 0.3909, 0.4165, -0.8208, -0.1924, 0.003597, -0.9813, -0.1315, -0.1491, -0.98, -0.3909, -0.4104, -0.8239, -0.5515, 0.003058, -0.8342, -0.1315, 0.1563, -0.9789, -0.1924, 0.003597, -0.9813, -0.5515, 0.003058, -0.8342, -0.3909, 0.4165, -0.8208, 1.095e-07, -0.2226, -0.9749, 0.1315, -0.1491, -0.98, 0.3909, -0.4104, -0.8239, 1.556e-07, -0.5812, -0.8138, -0.1315, -0.1491, -0.98, 1.095e-07, -0.2226, -0.9749, 1.556e-07, -0.5812, -0.8138, -0.3909, -0.4104, -0.8239, 0.1924, 0.003597, -0.9813, 0.1315, 0.1563, -0.9789, 0.3909, 0.4165, -0.8208, 0.5515, 0.003058, -0.8342, 0.1315, -0.1491, -0.98, 0.1924, 0.003597, -0.9813, 0.5515, 0.003058, -0.8342, 0.3909, -0.4104, -0.8239, -1.494e-07, 0.9196, 0.3928, -0.6666, 0.6623, 0.3422, 0.1325, -0.1692, 0.9766, -9.903e-08, -0.2643, 0.9644, 0.3909, 0.4165, -0.8208, 3.429e-08, 0.5871, -0.8095, -1.494e-07, 0.9196, 0.3928, 0.6666, 0.6623, 0.3422, -0.5515, 0.003058, -0.8342, -0.3909, -0.4104, -0.8239, -0.6666, -0.6648, 0.3373, -0.9371, -0.001279, 0.349, -0.3909, 0.4165, -0.8208, -0.5515, 0.003058, -0.8342, -0.9371, -0.001279, 0.349, -0.6666, 0.6623, 0.3422, 1.556e-07, -0.5812, -0.8138, 0.3909, -0.4104, -0.8239, 0.6666, -0.6648, 0.3373, 1.087e-07, -0.9225, 0.386, -0.3909, -0.4104, -0.8239, 1.556e-07, -0.5812, -0.8138, 1.087e-07, -0.9225, 0.386, -0.6666, -0.6648, 0.3373, 0.5515, 0.003058, -0.8342, 0.3909, 0.4165, -0.8208, 0.6666, 0.6623, 0.3422, 0.9371, -0.001279, 0.349, 0.3909, -0.4104, -0.8239, 0.5515, 0.003058, -0.8342, 0.9371, -0.001279, 0.349, 0.6666, -0.6648, 0.3373, -9.903e-08, -0.2643, 0.9644, 0.1325, -0.1692, 0.9766, 0.3043, -0.3343, 0.892, 1.975e-08, -0.4722, 0.8815, 0.6666, 0.6623, 0.3422, -1.494e-07, 0.9196, 0.3928, -9.903e-08, -0.2643, 0.9644, -0.1325, -0.1692, 0.9766, -0.9371, -0.001279, 0.349, -0.6666, -0.6648, 0.3373, 0.1325, 0.162, 0.9778, 0.2346, -0.003564, 0.9721, -0.6666, 0.6623, 0.3422, -0.9371, -0.001279, 0.349, 0.2346, -0.003564, 0.9721, 0.1325, -0.1692, 0.9766, 1.087e-07, -0.9225, 0.386, 0.6666, -0.6648, 0.3373, -0.1325, 0.162, 0.9778, -9.965e-08, 0.2572, 0.9664, -0.6666, -0.6648, 0.3373, 1.087e-07, -0.9225, 0.386, -9.965e-08, 0.2572, 0.9664, 0.1325, 0.162, 0.9778, 0.9371, -0.001279, 0.349, 0.6666, 0.6623, 0.3422, -0.1325, -0.1692, 0.9766, -0.2346, -0.003564, 0.9721, 0.6666, -0.6648, 0.3373, 0.9371, -0.001279, 0.349, -0.2346, -0.003564, 0.9721, -0.1325, 0.162, 0.9778, 1.975e-08, -0.4722, 0.8815, 0.3043, -0.3343, 0.892, 0.0283, -0.06447, 0.9975, -1.23e-07, -0.06165, 0.9981, -0.1325, -0.1692, 0.9766, -9.903e-08, -0.2643, 0.9644, 1.975e-08, -0.4722, 0.8815, -0.3043, -0.3343, 0.892, 0.2346, -0.003564, 0.9721, 0.1325, 0.162, 0.9778, 0.3043, 0.3278, 0.8944, 0.4446, -0.003284, 0.8957, 0.1325, -0.1692, 0.9766, 0.2346, -0.003564, 0.9721, 0.4446, -0.003284, 0.8957, 0.3043, -0.3343, 0.892, -9.965e-08, 0.2572, 0.9664, -0.1325, 0.162, 0.9778, -0.3043, 0.3278, 0.8944, -6.914e-08, 0.4657, 0.8849, 0.1325, 0.162, 0.9778, -9.965e-08, 0.2572, 0.9664, -6.914e-08, 0.4657, 0.8849, 0.3043, 0.3278, 0.8944, -0.2346, -0.003564, 0.9721, -0.1325, -0.1692, 0.9766, -0.3043, -0.3343, 0.892, -0.4446, -0.003284, 0.8957, -0.1325, 0.162, 0.9778, -0.2346, -0.003564, 0.9721, -0.4446, -0.003284, 0.8957, -0.3043, 0.3278, 0.8944, -1.167e-07, 0.7202, 0.6938, -0.4985, 0.4681, 0.7296, -0.5452, 0.5712, -0.6136, 4.856e-08, 0.8203, -0.5719, -0.3043, -0.3343, 0.892, 1.975e-08, -0.4722, 0.8815, -1.23e-07, -0.06165, 0.9981, -0.0283, -0.06447, 0.9975, 0.4446, -0.003284, 0.8957, 0.3043, 0.3278, 0.8944, 0.0283, 0.05715, 0.998, 0.02697, -0.003665, 0.9996, 0.3043, -0.3343, 0.892, 0.4446, -0.003284, 0.8957, 0.02697, -0.003665, 0.9996, 0.0283, -0.06447, 0.9975, -6.914e-08, 0.4657, 0.8849, -0.3043, 0.3278, 0.8944, -0.0283, 0.05715, 0.998, -1.353e-07, 0.05433, 0.9985, 0.3043, 0.3278, 0.8944, -6.914e-08, 0.4657, 0.8849, -1.353e-07, 0.05433, 0.9985, 0.0283, 0.05715, 0.998, -0.4446, -0.003284, 0.8957, -0.3043, -0.3343, 0.892, -0.0283, -0.06447, 0.9975, -0.02697, -0.003665, 0.9996, -0.3043, 0.3278, 0.8944, -0.4446, -0.003284, 0.8957, -0.02697, -0.003665, 0.9996, -0.0283, 0.05715, 0.998, 4.856e-08, 0.8203, -0.5719, -0.5452, 0.5712, -0.6136, -0.6102, 0.6226, -0.4899, 9.89e-08, 0.8729, -0.488, 0.4985, 0.4681, 0.7296, -1.167e-07, 0.7202, 0.6938, 4.856e-08, 0.8203, -0.5719, 0.5452, 0.5712, -0.6136, -0.7271, -0.002518, 0.6865, -0.4985, -0.4735, 0.7261, -0.5452, -0.5667, -0.6178, -0.8167, 0.002116, -0.577, -0.4985, 0.4681, 0.7296, -0.7271, -0.002518, 0.6865, -0.8167, 0.002116, -0.577, -0.5452, 0.5712, -0.6136, -5.699e-08, -0.7253, 0.6885, 0.4985, -0.4735, 0.7262, 0.5452, -0.5667, -0.6178, 1.942e-07, -0.8161, -0.5779, -0.4985, -0.4735, 0.7261, -5.699e-08, -0.7253, 0.6885, 1.942e-07, -0.8161, -0.5779, -0.5452, -0.5667, -0.6178, 0.7271, -0.002517, 0.6865, 0.4985, 0.4681, 0.7296, 0.5452, 0.5712, -0.6136, 0.8167, 0.002116, -0.577, 0.4985, -0.4735, 0.7262, 0.7271, -0.002517, 0.6865, 0.8167, 0.002116, -0.577, 0.5452, -0.5667, -0.6178, 9.89e-08, 0.8729, -0.488, -0.6102, 0.6226, -0.4899, -0.65, 0.6396, 0.4105, -1.803e-07, 0.9071, 0.421, 0.5452, 0.5712, -0.6136, 4.856e-08, 0.8203, -0.5719, 9.89e-08, 0.8729, -0.488, 0.6102, 0.6226, -0.4899, -0.8167, 0.002116, -0.577, -0.5452, -0.5667, -0.6178, -0.6102, -0.619, -0.4945, -0.8596, 0.001875, -0.511, -0.5452, 0.5712, -0.6136, -0.8167, 0.002116, -0.577, -0.8596, 0.001875, -0.511, -0.6102, 0.6226, -0.4899, 1.942e-07, -0.8161, -0.5779, 0.5452, -0.5667, -0.6178, 0.6102, -0.619, -0.4945, 1.755e-07, -0.8693, -0.4943, -0.5452, -0.5667, -0.6178, 1.942e-07, -0.8161, -0.5779, 1.755e-07, -0.8693, -0.4943, -0.6102, -0.619, -0.4945, 0.8167, 0.002116, -0.577, 0.5452, 0.5712, -0.6136, 0.6102, 0.6226, -0.4899, 0.8596, 0.001875, -0.511, 0.5452, -0.5667, -0.6178, 0.8167, 0.002116, -0.577, 0.8596, 0.001875, -0.511, 0.6102, -0.619, -0.4945, -1.23e-07, -0.06165, 0.9981, 0.0283, -0.06447, 0.9975, -0.4985, 0.4681, 0.7296, -1.167e-07, 0.7202, 0.6938, -0.0283, -0.06447, 0.9975, -1.23e-07, -0.06165, 0.9981, -1.167e-07, 0.7202, 0.6938, 0.4985, 0.4681, 0.7296, 0.02697, -0.003665, 0.9996, 0.0283, 0.05715, 0.998, -0.4985, -0.4735, 0.7261, -0.7271, -0.002518, 0.6865, 0.0283, -0.06447, 0.9975, 0.02697, -0.003665, 0.9996, -0.7271, -0.002518, 0.6865, -0.4985, 0.4681, 0.7296, -1.353e-07, 0.05433, 0.9985, -0.0283, 0.05715, 0.998, 0.4985, -0.4735, 0.7262, -5.699e-08, -0.7253, 0.6885, 0.0283, 0.05715, 0.998, -1.353e-07, 0.05433, 0.9985, -5.699e-08, -0.7253, 0.6885, -0.4985, -0.4735, 0.7261, -0.02697, -0.003665, 0.9996, -0.0283, -0.06447, 0.9975, 0.4985, 0.4681, 0.7296, 0.7271, -0.002517, 0.6865, -0.0283, 0.05715, 0.998, -0.02697, -0.003665, 0.9996, 0.7271, -0.002517, 0.6865, 0.4985, -0.4735, 0.7262, -1.803e-07, 0.9071, 0.421, -0.65, 0.6396, 0.4105, -0.2871, 0.2565, 0.9229, -1.615e-07, 0.3627, 0.9319, 0.6102, 0.6226, -0.4899, 9.89e-08, 0.8729, -0.488, -1.803e-07, 0.9071, 0.421, 0.65, 0.6396, 0.4105, -0.8596, 0.001875, -0.511, -0.6102, -0.619, -0.4945, -0.65, -0.6426, 0.4058, -0.9162, -0.001469, 0.4007, -0.6102, 0.6226, -0.4899, -0.8596, 0.001875, -0.511, -0.9162, -0.001469, 0.4007, -0.65, 0.6396, 0.4105, 1.755e-07, -0.8693, -0.4943, 0.6102, -0.619, -0.4945, 0.65, -0.6426, 0.4058, 1.202e-07, -0.9101, 0.4143, -0.6102, -0.619, -0.4945, 1.755e-07, -0.8693, -0.4943, 1.202e-07, -0.9101, 0.4143, -0.65, -0.6426, 0.4058, 0.8596, 0.001875, -0.511, 0.6102, 0.6226, -0.4899, 0.65, 0.6396, 0.4105, 0.9162, -0.001469, 0.4007, 0.6102, -0.619, -0.4945, 0.8596, 0.001875, -0.511, 0.9162, -0.001469, 0.4007, 0.65, -0.6426, 0.4058, -1.615e-07, 0.3627, 0.9319, -0.2871, 0.2565, 0.9229, 0.3573, -0.3932, 0.8472, -4.602e-08, -0.5874, 0.8093, 0.65, 0.6396, 0.4105, -1.803e-07, 0.9071, 0.421, -1.615e-07, 0.3627, 0.9319, 0.2871, 0.2565, 0.9229, -0.9162, -0.001469, 0.4007, -0.65, -0.6426, 0.4058, -0.2871, -0.2633, 0.921, -0.3926, -0.003371, 0.9197, -0.65, 0.6396, 0.4105, -0.9162, -0.001469, 0.4007, -0.3926, -0.003371, 0.9197, -0.2871, 0.2565, 0.9229, 1.202e-07, -0.9101, 0.4143, 0.65, -0.6426, 0.4058, 0.2871, -0.2633, 0.921, -4.689e-08, -0.3696, 0.9292, -0.65, -0.6426, 0.4058, 1.202e-07, -0.9101, 0.4143, -4.689e-08, -0.3696, 0.9292, -0.2871, -0.2633, 0.921, 0.9162, -0.001469, 0.4007, 0.65, 0.6396, 0.4105, 0.2871, 0.2565, 0.9229, 0.3926, -0.003371, 0.9197, 0.65, -0.6426, 0.4058, 0.9162, -0.001469, 0.4007, 0.3926, -0.003371, 0.9197, 0.2871, -0.2633, 0.921, -4.602e-08, -0.5874, 0.8093, 0.3573, -0.3932, 0.8472, 0.7062, -0.7004, 0.1033, 3.866e-08, -0.9954, 0.09606, 0.2871, 0.2565, 0.9229, -1.615e-07, 0.3627, 0.9319, -4.602e-08, -0.5874, 0.8093, -0.3573, -0.3932, 0.8472, -0.3926, -0.003371, 0.9197, -0.2871, -0.2633, 0.921, 0.3573, 0.387, 0.8501, 0.5769, -0.002994, 0.8168, -0.2871, 0.2565, 0.9229, -0.3926, -0.003371, 0.9197, 0.5769, -0.002994, 0.8168, 0.3573, -0.3932, 0.8472, -4.689e-08, -0.3696, 0.9292, 0.2871, -0.2633, 0.921, -0.3573, 0.387, 0.8501, -9.947e-08, 0.5814, 0.8136, -0.2871, -0.2633, 0.921, -4.689e-08, -0.3696, 0.9292, -9.947e-08, 0.5814, 0.8136, 0.3573, 0.387, 0.8501, 0.3926, -0.003371, 0.9197, 0.2871, 0.2565, 0.9229, -0.3573, -0.3932, 0.8472, -0.5769, -0.002994, 0.8168, 0.2871, -0.2633, 0.921, 0.3926, -0.003371, 0.9197, -0.5769, -0.002994, 0.8168, -0.3573, 0.387, 0.8501, -0.3573, -0.3932, 0.8472, -4.602e-08, -0.5874, 0.8093, 3.866e-08, -0.9954, 0.09606, -0.7062, -0.7004, 0.1033, 0.5769, -0.002994, 0.8168, 0.3573, 0.387, 0.8501, 0.7062, 0.6996, 0.1084, 0.995, -0.000367, 0.1, 0.3573, -0.3932, 0.8472, 0.5769, -0.002994, 0.8168, 0.995, -0.000367, 0.1, 0.7062, -0.7004, 0.1033, -9.947e-08, 0.5814, 0.8136, -0.3573, 0.387, 0.8501, -0.7062, 0.6996, 0.1084, -3.866e-08, 0.9946, 0.1034, 0.3573, 0.387, 0.8501, -9.947e-08, 0.5814, 0.8136, -3.866e-08, 0.9946, 0.1034, 0.7062, 0.6996, 0.1084, -0.5769, -0.002994, 0.8168, -0.3573, -0.3932, 0.8472, -0.7062, -0.7004, 0.1033, -0.995, -0.000367, 0.1, -0.3573, 0.387, 0.8501, -0.5769, -0.002994, 0.8168, -0.995, -0.000367, 0.1, -0.7062, 0.6996, 0.1084])] * 3)])

# ---- objects
ob_wax = bpy.data.objects.new('Wax', me_cube_000)
ob_candle_holder = bpy.data.objects.new('Candle Holder', me_cube_001)

# ---- transforms, parenting, visibility, modifiers, constraints
ob_wax.location = (0.0, 0.0, 0.0)
ob_wax.color = (0.8, 0.8, 0.8, 1.0)
ob_wax.lineart.crease_threshold = 0.0
_m = ob_wax.modifiers.new('Subsurf', 'SUBSURF')
_m.uv_smooth = 'PRESERVE_CORNERS'
_m.quality = 2
_m.levels = 2
_m.show_only_control_edges = False
ob_candle_holder.location = (0.0, 0.0, 0.0)
ob_candle_holder.color = (0.8, 0.8, 0.8, 1.0)
ob_candle_holder.lineart.crease_threshold = 0.0
_m = ob_candle_holder.modifiers.new('Subsurf', 'SUBSURF')
_m.uv_smooth = 'PRESERVE_CORNERS'
_m.quality = 2
_m.levels = 2
_m.show_only_control_edges = False

# ---- collection membership
col_collection_1.objects.link(ob_wax)
col_collection_1.objects.link(ob_candle_holder)

# ---- scene / render settings (as saved in the file)
scene.frame_start = 1; scene.frame_end = 250; scene.frame_set(1)
scene.render.engine = 'BLENDER_EEVEE_NEXT'
scene.render.resolution_percentage = 50
scene.render.dither_intensity = 0.0
scene.cycles.use_denoising = False
scene.cycles.samples = 10
scene.cycles.sampling_pattern = 'TABULATED_SOBOL'
scene.cycles.light_sampling_threshold = 0.0
scene.cycles.use_adaptive_sampling = False
scene.cycles.use_light_tree = False
scene.cycles.blur_glossy = 0.0
scene.cycles.pixel_filter_type = 'GAUSSIAN'
scene.cycles.sample_clamp_indirect = 0.0
scene.view_settings.view_transform = 'Standard'
bpy.context.view_layer.update()

# ---- added for rendering (the .blend has no active camera and no usable light): camera, sun
cam_auto = bpy.data.cameras.new('AutoCamera')
cam_auto.lens = 50.0
cam_auto.sensor_width = 36.0
cam_auto.clip_end = 1000.0
ob_auto_camera = bpy.data.objects.new('AutoCamera', cam_auto)
scene.collection.objects.link(ob_auto_camera)
ob_auto_camera.location = (0.46385, -0.556471, 0.402841)
ob_auto_camera.rotation_euler = (1.09748, -7.21219e-08, 0.694738)
scene.camera = ob_auto_camera
light_auto_sun = bpy.data.lights.new('AutoSun', 'SUN')
light_auto_sun.energy = 3.0
light_auto_sun.angle = 0.0523599
ob_auto_sun = bpy.data.objects.new('AutoSun', light_auto_sun)
scene.collection.objects.link(ob_auto_sun)
ob_auto_sun.rotation_euler = (0.872665, 0.174533, 0.523599)
bpy.context.view_layer.update()
